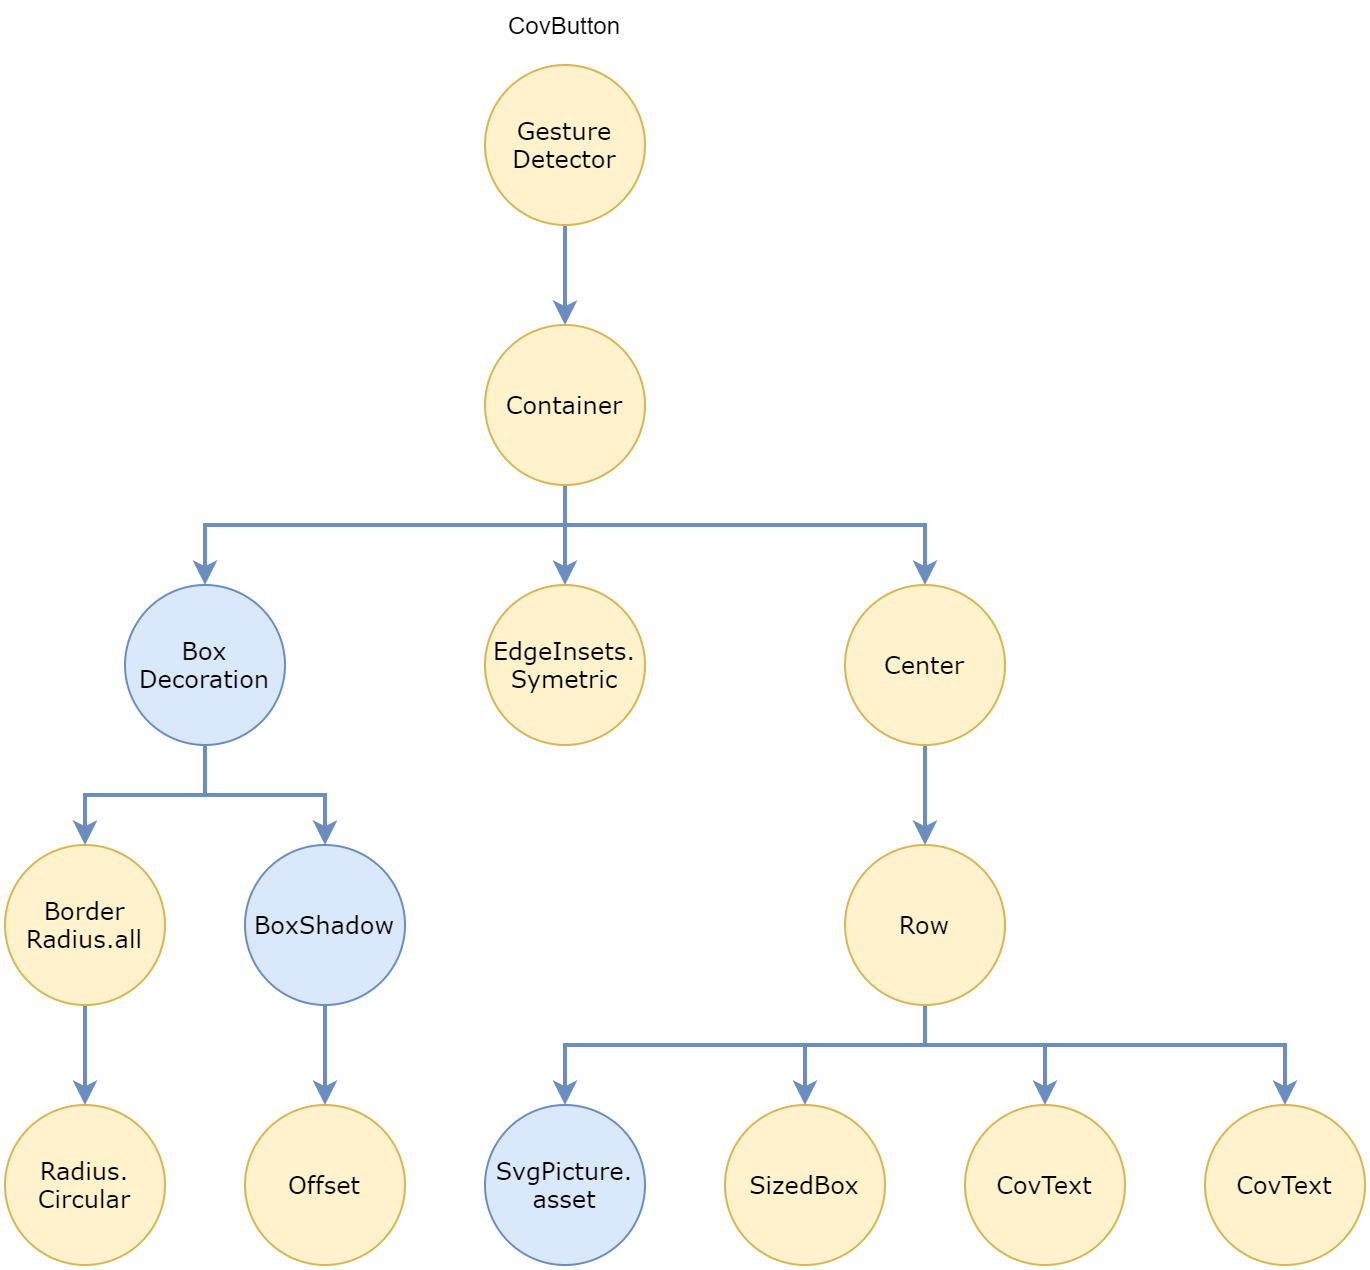

The diagram above was exported from draw.io. Its source (the exported page's mxGraphModel, read from the mxfile embedded in the PNG):
<mxGraphModel dx="721" dy="502" grid="1" gridSize="10" guides="1" tooltips="1" connect="1" arrows="1" fold="1" page="1" pageScale="1" pageWidth="850" pageHeight="1100" math="0" shadow="0">
  <root>
    <mxCell id="0" />
    <mxCell id="1" parent="0" />
    <mxCell id="4wDykvODfzzlJpskb4UL-13" style="edgeStyle=orthogonalEdgeStyle;rounded=0;orthogonalLoop=1;jettySize=auto;html=1;fillColor=#dae8fc;strokeColor=#6c8ebf;strokeWidth=2;" parent="1" source="4wDykvODfzzlJpskb4UL-4" target="4wDykvODfzzlJpskb4UL-11" edge="1">
      <mxGeometry relative="1" as="geometry" />
    </mxCell>
    <mxCell id="4wDykvODfzzlJpskb4UL-4" value="Gesture&lt;br&gt;Detector" style="ellipse;whiteSpace=wrap;html=1;aspect=fixed;fontFamily=Verdana;fillColor=#fff2cc;strokeColor=#d6b656;" parent="1" vertex="1">
      <mxGeometry x="280" y="40" width="80" height="80" as="geometry" />
    </mxCell>
    <mxCell id="4wDykvODfzzlJpskb4UL-17" style="edgeStyle=orthogonalEdgeStyle;rounded=0;orthogonalLoop=1;jettySize=auto;html=1;fillColor=#dae8fc;strokeColor=#6c8ebf;strokeWidth=2;" parent="1" source="4wDykvODfzzlJpskb4UL-11" target="4wDykvODfzzlJpskb4UL-16" edge="1">
      <mxGeometry relative="1" as="geometry">
        <Array as="points">
          <mxPoint x="320" y="270" />
          <mxPoint x="140" y="270" />
        </Array>
      </mxGeometry>
    </mxCell>
    <mxCell id="4wDykvODfzzlJpskb4UL-28" style="edgeStyle=orthogonalEdgeStyle;rounded=0;orthogonalLoop=1;jettySize=auto;html=1;fillColor=#dae8fc;strokeColor=#6c8ebf;strokeWidth=2;" parent="1" source="4wDykvODfzzlJpskb4UL-11" target="4wDykvODfzzlJpskb4UL-27" edge="1">
      <mxGeometry relative="1" as="geometry" />
    </mxCell>
    <mxCell id="4wDykvODfzzlJpskb4UL-30" style="edgeStyle=orthogonalEdgeStyle;rounded=0;orthogonalLoop=1;jettySize=auto;html=1;fillColor=#dae8fc;strokeColor=#6c8ebf;strokeWidth=2;" parent="1" source="4wDykvODfzzlJpskb4UL-11" target="4wDykvODfzzlJpskb4UL-29" edge="1">
      <mxGeometry relative="1" as="geometry">
        <Array as="points">
          <mxPoint x="320" y="270" />
          <mxPoint x="500" y="270" />
        </Array>
      </mxGeometry>
    </mxCell>
    <mxCell id="4wDykvODfzzlJpskb4UL-11" value="Container" style="ellipse;whiteSpace=wrap;html=1;aspect=fixed;fontFamily=Verdana;fillColor=#fff2cc;strokeColor=#d6b656;" parent="1" vertex="1">
      <mxGeometry x="280" y="170" width="80" height="80" as="geometry" />
    </mxCell>
    <mxCell id="4wDykvODfzzlJpskb4UL-22" style="edgeStyle=orthogonalEdgeStyle;rounded=0;orthogonalLoop=1;jettySize=auto;html=1;fillColor=#dae8fc;strokeColor=#6c8ebf;strokeWidth=2;" parent="1" source="4wDykvODfzzlJpskb4UL-16" target="4wDykvODfzzlJpskb4UL-18" edge="1">
      <mxGeometry relative="1" as="geometry" />
    </mxCell>
    <mxCell id="4wDykvODfzzlJpskb4UL-23" style="edgeStyle=orthogonalEdgeStyle;rounded=0;orthogonalLoop=1;jettySize=auto;html=1;fillColor=#dae8fc;strokeColor=#6c8ebf;strokeWidth=2;" parent="1" source="4wDykvODfzzlJpskb4UL-16" target="4wDykvODfzzlJpskb4UL-20" edge="1">
      <mxGeometry relative="1" as="geometry" />
    </mxCell>
    <mxCell id="4wDykvODfzzlJpskb4UL-16" value="Box&lt;br&gt;Decoration" style="ellipse;whiteSpace=wrap;html=1;aspect=fixed;fontFamily=Verdana;fillColor=#dae8fc;strokeColor=#6c8ebf;" parent="1" vertex="1">
      <mxGeometry x="100" y="300" width="80" height="80" as="geometry" />
    </mxCell>
    <mxCell id="4wDykvODfzzlJpskb4UL-24" style="edgeStyle=orthogonalEdgeStyle;rounded=0;orthogonalLoop=1;jettySize=auto;html=1;fillColor=#dae8fc;strokeColor=#6c8ebf;strokeWidth=2;" parent="1" source="4wDykvODfzzlJpskb4UL-18" target="4wDykvODfzzlJpskb4UL-19" edge="1">
      <mxGeometry relative="1" as="geometry" />
    </mxCell>
    <mxCell id="4wDykvODfzzlJpskb4UL-18" value="Border&lt;br&gt;Radius.all" style="ellipse;whiteSpace=wrap;html=1;aspect=fixed;fontFamily=Verdana;fillColor=#fff2cc;strokeColor=#d6b656;" parent="1" vertex="1">
      <mxGeometry x="40" y="430" width="80" height="80" as="geometry" />
    </mxCell>
    <mxCell id="4wDykvODfzzlJpskb4UL-19" value="Radius.&lt;br&gt;Circular" style="ellipse;whiteSpace=wrap;html=1;aspect=fixed;fontFamily=Verdana;fillColor=#fff2cc;strokeColor=#d6b656;" parent="1" vertex="1">
      <mxGeometry x="40" y="560" width="80" height="80" as="geometry" />
    </mxCell>
    <mxCell id="4wDykvODfzzlJpskb4UL-25" style="edgeStyle=orthogonalEdgeStyle;rounded=0;orthogonalLoop=1;jettySize=auto;html=1;fillColor=#dae8fc;strokeColor=#6c8ebf;strokeWidth=2;" parent="1" source="4wDykvODfzzlJpskb4UL-20" target="4wDykvODfzzlJpskb4UL-21" edge="1">
      <mxGeometry relative="1" as="geometry" />
    </mxCell>
    <mxCell id="4wDykvODfzzlJpskb4UL-20" value="BoxShadow" style="ellipse;whiteSpace=wrap;html=1;aspect=fixed;fontFamily=Verdana;fillColor=#dae8fc;strokeColor=#6c8ebf;" parent="1" vertex="1">
      <mxGeometry x="160" y="430" width="80" height="80" as="geometry" />
    </mxCell>
    <mxCell id="4wDykvODfzzlJpskb4UL-21" value="Offset" style="ellipse;whiteSpace=wrap;html=1;aspect=fixed;fontFamily=Verdana;fillColor=#fff2cc;strokeColor=#d6b656;" parent="1" vertex="1">
      <mxGeometry x="160" y="560" width="80" height="80" as="geometry" />
    </mxCell>
    <mxCell id="4wDykvODfzzlJpskb4UL-27" value="EdgeInsets.&lt;br&gt;Symetric" style="ellipse;whiteSpace=wrap;html=1;aspect=fixed;fontFamily=Verdana;fillColor=#fff2cc;strokeColor=#d6b656;" parent="1" vertex="1">
      <mxGeometry x="280" y="300" width="80" height="80" as="geometry" />
    </mxCell>
    <mxCell id="4wDykvODfzzlJpskb4UL-33" style="edgeStyle=orthogonalEdgeStyle;rounded=0;orthogonalLoop=1;jettySize=auto;html=1;fillColor=#dae8fc;strokeColor=#6c8ebf;strokeWidth=2;" parent="1" source="4wDykvODfzzlJpskb4UL-29" target="4wDykvODfzzlJpskb4UL-31" edge="1">
      <mxGeometry relative="1" as="geometry" />
    </mxCell>
    <mxCell id="4wDykvODfzzlJpskb4UL-29" value="Center" style="ellipse;whiteSpace=wrap;html=1;aspect=fixed;fontFamily=Verdana;fillColor=#fff2cc;strokeColor=#d6b656;" parent="1" vertex="1">
      <mxGeometry x="460" y="300" width="80" height="80" as="geometry" />
    </mxCell>
    <mxCell id="4wDykvODfzzlJpskb4UL-35" value="" style="edgeStyle=orthogonalEdgeStyle;rounded=0;orthogonalLoop=1;jettySize=auto;html=1;fillColor=#dae8fc;strokeColor=#6c8ebf;strokeWidth=2;" parent="1" source="4wDykvODfzzlJpskb4UL-31" target="4wDykvODfzzlJpskb4UL-34" edge="1">
      <mxGeometry relative="1" as="geometry">
        <Array as="points">
          <mxPoint x="500" y="530" />
          <mxPoint x="320" y="530" />
        </Array>
      </mxGeometry>
    </mxCell>
    <mxCell id="4wDykvODfzzlJpskb4UL-37" style="edgeStyle=orthogonalEdgeStyle;rounded=0;orthogonalLoop=1;jettySize=auto;html=1;fillColor=#dae8fc;strokeColor=#6c8ebf;strokeWidth=2;" parent="1" source="4wDykvODfzzlJpskb4UL-31" target="4wDykvODfzzlJpskb4UL-36" edge="1">
      <mxGeometry relative="1" as="geometry">
        <Array as="points">
          <mxPoint x="500" y="530" />
          <mxPoint x="440" y="530" />
        </Array>
      </mxGeometry>
    </mxCell>
    <mxCell id="4wDykvODfzzlJpskb4UL-39" style="edgeStyle=orthogonalEdgeStyle;rounded=0;orthogonalLoop=1;jettySize=auto;html=1;fillColor=#dae8fc;strokeColor=#6c8ebf;strokeWidth=2;" parent="1" source="4wDykvODfzzlJpskb4UL-31" target="4wDykvODfzzlJpskb4UL-38" edge="1">
      <mxGeometry relative="1" as="geometry">
        <Array as="points">
          <mxPoint x="500" y="530" />
          <mxPoint x="560" y="530" />
        </Array>
      </mxGeometry>
    </mxCell>
    <mxCell id="4wDykvODfzzlJpskb4UL-41" style="edgeStyle=orthogonalEdgeStyle;rounded=0;orthogonalLoop=1;jettySize=auto;html=1;fillColor=#dae8fc;strokeColor=#6c8ebf;strokeWidth=2;" parent="1" source="4wDykvODfzzlJpskb4UL-31" target="4wDykvODfzzlJpskb4UL-40" edge="1">
      <mxGeometry relative="1" as="geometry">
        <Array as="points">
          <mxPoint x="500" y="530" />
          <mxPoint x="680" y="530" />
        </Array>
      </mxGeometry>
    </mxCell>
    <mxCell id="4wDykvODfzzlJpskb4UL-31" value="Row" style="ellipse;whiteSpace=wrap;html=1;aspect=fixed;fontFamily=Verdana;fillColor=#fff2cc;strokeColor=#d6b656;" parent="1" vertex="1">
      <mxGeometry x="460" y="430" width="80" height="80" as="geometry" />
    </mxCell>
    <mxCell id="4wDykvODfzzlJpskb4UL-34" value="SvgPicture.&lt;br&gt;asset" style="ellipse;whiteSpace=wrap;html=1;aspect=fixed;fontFamily=Verdana;fillColor=#dae8fc;strokeColor=#6c8ebf;" parent="1" vertex="1">
      <mxGeometry x="280" y="560" width="80" height="80" as="geometry" />
    </mxCell>
    <mxCell id="4wDykvODfzzlJpskb4UL-36" value="SizedBox" style="ellipse;whiteSpace=wrap;html=1;aspect=fixed;fontFamily=Verdana;fillColor=#fff2cc;strokeColor=#d6b656;" parent="1" vertex="1">
      <mxGeometry x="400" y="560" width="80" height="80" as="geometry" />
    </mxCell>
    <mxCell id="4wDykvODfzzlJpskb4UL-38" value="CovText" style="ellipse;whiteSpace=wrap;html=1;aspect=fixed;fontFamily=Verdana;fillColor=#fff2cc;strokeColor=#d6b656;" parent="1" vertex="1">
      <mxGeometry x="520" y="560" width="80" height="80" as="geometry" />
    </mxCell>
    <mxCell id="4wDykvODfzzlJpskb4UL-40" value="CovText" style="ellipse;whiteSpace=wrap;html=1;aspect=fixed;fontFamily=Verdana;fillColor=#fff2cc;strokeColor=#d6b656;" parent="1" vertex="1">
      <mxGeometry x="640" y="560" width="80" height="80" as="geometry" />
    </mxCell>
    <mxCell id="4wDykvODfzzlJpskb4UL-42" value="CovButton" style="text;html=1;strokeColor=none;fillColor=none;align=center;verticalAlign=middle;whiteSpace=wrap;rounded=0;" parent="1" vertex="1">
      <mxGeometry x="300" y="10" width="40" height="20" as="geometry" />
    </mxCell>
  </root>
</mxGraphModel>